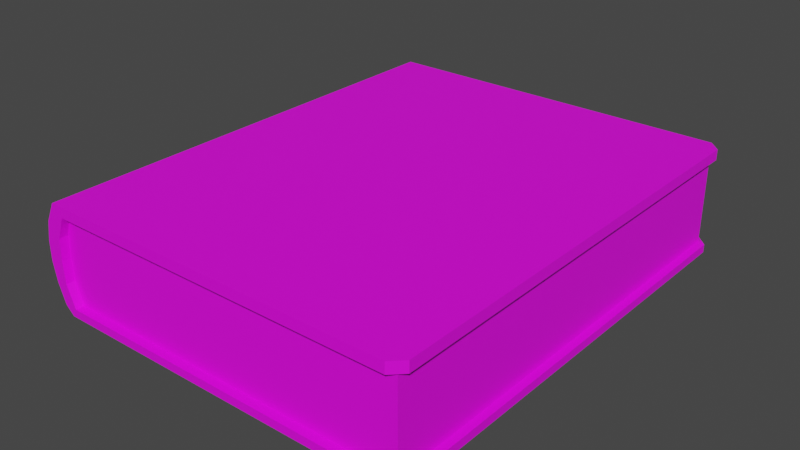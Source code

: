 # Source: fuyanopedia.blend  (saved by Blender 3.5.10; exported with 4.5.12 LTS)
import bpy
from mathutils import Matrix  # noqa: F401  (used for matrix-valued properties, if any)

bpy.ops.wm.read_factory_settings(use_empty=True)
scene = bpy.context.scene
scene.name = 'Scene'

# ---- collections
col_collection = bpy.data.collections.new('Collection'); scene.collection.children.link(col_collection)

# ---- images (referenced by path relative to the original .blend; pixels are not part of the script)
import os
ASSET_DIR = os.environ.get("B2B_ASSET_DIR", "")  # directory of the original .blend (textures are referenced by path, not embedded)
HERE = os.path.dirname(os.path.abspath(__file__))  # packed textures are extracted next to this script under _unpacked/

def load_image(name, relpath, width, height, colorspace="sRGB"):
    """Load a texture the original file referenced (path relative to the .blend, or extracted next to this script)."""
    p = next((c for c in (os.path.join(HERE, relpath), os.path.join(ASSET_DIR, relpath)) if relpath and os.path.exists(c)), "")
    if p:
        img = bpy.data.images.load(p, check_existing=True)
        img.name = name
    else:  # same state as the original file: an image datablock whose file is absent (Cycles renders it pink)
        img = bpy.data.images.new(name, width, height)
        img.source = "FILE"
        img.filepath = "//" + (relpath or name)
    img.colorspace_settings.name = colorspace
    return img
img_default_material_png = load_image('default_material.png', 'default_material.png', 1024, 1024, 'sRGB')

# ---- materials (node trees are filled in below, after node groups)
mat_material = bpy.data.materials.new('Material')
mat_material.alpha_threshold = 0.0
mat_material.use_transparent_shadow = False
mat_material.roughness = 0.5
mat_material.line_color = (0.0, 0.0, 0.0, 1.0)

# ---- material node trees
mat_material.use_nodes = True; mat_material.node_tree.nodes.clear()
_N = mat_material.node_tree.nodes; _L = mat_material.node_tree.links
n0 = _N.new('ShaderNodeOutputMaterial'); n0.name = 'Material Output'; n0.location = (300, 300)
n1 = _N.new('ShaderNodeBsdfPrincipled'); n1.name = 'Principled BSDF'; n1.location = (10, 300)
n1.distribution = 'GGX'
n1.subsurface_method = 'RANDOM_WALK_SKIN'
n1.inputs[3].default_value = 1.45
n1.inputs[27].default_value = (0.0, 0.0, 0.0, 1.0)
n1.inputs[28].default_value = 1.0
n2 = _N.new('ShaderNodeTexImage'); n2.name = 'Image Texture'; n2.location = (-338, 77)
n2.image = img_default_material_png
_L.new(n1.outputs[0], n0.inputs[0])
_L.new(n2.outputs[0], n1.inputs[0])
n0.is_active_output = True

# ---- world
world_world = bpy.data.worlds.new('World'); scene.world = world_world
world_world.use_nodes = True; world_world.node_tree.nodes.clear()
_N = world_world.node_tree.nodes; _L = world_world.node_tree.links
n0 = _N.new('ShaderNodeOutputWorld'); n0.name = 'World Output'; n0.location = (300, 300)
n1 = _N.new('ShaderNodeBackground'); n1.name = 'Background'; n1.location = (10, 300)
n1.inputs[0].default_value = (0.05088, 0.05088, 0.05088, 1.0)
_L.new(n1.outputs[0], n0.inputs[0])
n0.is_active_output = True
world_world.color = (0.05088, 0.05088, 0.05088)
world_world.use_sun_shadow = False
world_world.sun_shadow_jitter_overblur = 0.0

# ---- meshes
me_cube_003 = bpy.data.meshes.new('Cube.003')
me_cube_003.from_pydata([(-0.09201, -0.1226, 0.0), (-0.09201, 0.1226, 0.0), (-0.09666, -0.1226, 0.00433), (-0.09666, 0.1226, 0.00433), (-0.0896, -0.1226, 0.00433), (-0.0896, 0.1226, 0.00433), (-0.09542, 0.1226, 0.05607), (-0.09542, -0.1226, 0.05607), (-0.0896, 0.1226, 0.05607), (-0.0896, -0.1226, 0.05607), (-0.0896, 0.1226, 0.05056), (-0.0896, -0.1226, 0.05056), (-0.0896, -0.1181, 0.00433), (-0.0896, 0.1181, 0.00433), (-0.0896, 0.1181, 0.05056), (-0.0896, -0.1181, 0.05056), (0.09611, -0.1181, 0.00433), (0.09611, 0.1181, 0.00433), (0.09611, 0.1181, 0.05056), (0.09611, -0.1181, 0.05056), (-0.1006, 0.1226, 0.01468), (-0.1026, 0.1226, 0.02503), (-0.1026, 0.1226, 0.03538), (-0.1006, 0.1226, 0.04572), (-0.1006, -0.1226, 0.01468), (-0.1026, -0.1226, 0.02503), (-0.1026, -0.1226, 0.03538), (-0.1006, -0.1226, 0.04572), (-0.09413, 0.1226, 0.039), (-0.0948, 0.1226, 0.02744), (-0.09413, 0.1226, 0.01589), (-0.09413, -0.1226, 0.039), (-0.0948, -0.1226, 0.02744), (-0.09413, -0.1226, 0.01589), (-0.09413, -0.1181, 0.01589), (-0.0948, -0.1181, 0.02744), (-0.09413, -0.1181, 0.039), (-0.09413, 0.1181, 0.01589), (-0.0948, 0.1181, 0.02744), (-0.09413, 0.1181, 0.039), (-0.09542, 0.0604, 0.05607), (-0.09542, -0.05356, 0.05607), (0.1001, -0.05356, 0.05607), (0.1001, 0.0604, 0.05607), (-0.09542, 0.03761, 0.05607), (-0.09542, 0.01482, 0.05607), (-0.09542, -0.007976, 0.05607), (-0.09542, -0.03077, 0.05607), (0.1001, -0.03077, 0.05607), (0.1001, -0.007976, 0.05607), (0.1001, 0.01482, 0.05607), (0.1001, 0.03761, 0.05607), (0.09574, -0.05356, 0.05607), (0.09349, -0.05356, 0.05607), (0.08915, -0.05356, 0.05607), (0.0848, -0.05356, 0.05607), (0.08046, -0.05356, 0.05607), (0.07611, -0.05356, 0.05607), (0.07177, -0.05356, 0.05607), (0.06742, -0.05356, 0.05607), (0.06308, -0.05356, 0.05607), (0.05873, -0.05356, 0.05607), (0.05439, -0.05356, 0.05607), (0.05004, -0.05356, 0.05607), (0.0457, -0.05356, 0.05607), (0.04136, -0.05356, 0.05607), (0.03701, -0.05356, 0.05607), (0.03267, -0.05356, 0.05607), (0.02832, -0.05356, 0.05607), (0.02398, -0.05356, 0.05607), (0.01963, -0.05356, 0.05607), (0.01529, -0.05356, 0.05607), (0.01094, -0.05356, 0.05607), (0.0066, -0.05356, 0.05607), (0.002255, -0.05356, 0.05607), (-0.002089, -0.05356, 0.05607), (-0.006434, -0.05356, 0.05607), (-0.01078, -0.05356, 0.05607), (-0.01512, -0.05356, 0.05607), (-0.01947, -0.05356, 0.05607), (-0.02381, -0.05356, 0.05607), (-0.02816, -0.05356, 0.05607), (-0.0325, -0.05356, 0.05607), (-0.03684, -0.05356, 0.05607), (-0.04119, -0.05356, 0.05607), (-0.04553, -0.05356, 0.05607), (-0.04988, -0.05356, 0.05607), (-0.05422, -0.05356, 0.05607), (-0.05857, -0.05356, 0.05607), (-0.06291, -0.05356, 0.05607), (-0.06726, -0.05356, 0.05607), (-0.0716, -0.05356, 0.05607), (-0.07595, -0.05356, 0.05607), (-0.08029, -0.05356, 0.05607), (-0.08463, -0.05356, 0.05607), (-0.08898, -0.05356, 0.05607), (0.09574, 0.0604, 0.05607), (0.09349, 0.0604, 0.05607), (0.08915, 0.0604, 0.05607), (0.0848, 0.0604, 0.05607), (0.08046, 0.0604, 0.05607), (0.07611, 0.0604, 0.05607), (0.07177, 0.0604, 0.05607), (0.06742, 0.0604, 0.05607), (0.06308, 0.0604, 0.05607), (0.05873, 0.0604, 0.05607), (0.05439, 0.0604, 0.05607), (0.05004, 0.0604, 0.05607), (0.0457, 0.0604, 0.05607), (0.04136, 0.0604, 0.05607), (0.03701, 0.0604, 0.05607), (0.03267, 0.0604, 0.05607), (0.02832, 0.0604, 0.05607), (0.02398, 0.0604, 0.05607), (0.01963, 0.0604, 0.05607), (0.01529, 0.0604, 0.05607), (0.01094, 0.0604, 0.05607), (0.0066, 0.0604, 0.05607), (0.002255, 0.0604, 0.05607), (-0.002089, 0.0604, 0.05607), (-0.006434, 0.0604, 0.05607), (-0.01078, 0.0604, 0.05607), (-0.01512, 0.0604, 0.05607), (-0.01947, 0.0604, 0.05607), (-0.02381, 0.0604, 0.05607), (-0.02816, 0.0604, 0.05607), (-0.0325, 0.0604, 0.05607), (-0.03684, 0.0604, 0.05607), (-0.04119, 0.0604, 0.05607), (-0.04553, 0.0604, 0.05607), (-0.04988, 0.0604, 0.05607), (-0.05422, 0.0604, 0.05607), (-0.05857, 0.0604, 0.05607), (-0.06291, 0.0604, 0.05607), (-0.06726, 0.0604, 0.05607), (-0.0716, 0.0604, 0.05607), (-0.07595, 0.0604, 0.05607), (-0.08029, 0.0604, 0.05607), (-0.08463, 0.0604, 0.05607), (-0.08898, 0.0604, 0.05607), (0.09574, -0.03077, 0.05607), (0.09349, -0.03077, 0.05607), (0.08915, -0.03077, 0.05607), (0.0848, -0.03077, 0.05607), (0.08046, -0.03077, 0.05607), (0.07611, -0.03077, 0.05607), (0.07177, -0.03077, 0.05607), (0.06742, -0.03077, 0.05607), (0.06308, -0.03077, 0.05607), (0.05873, -0.03077, 0.05607), (0.05439, -0.03077, 0.05607), (0.05004, -0.03077, 0.05607), (0.0457, -0.03077, 0.05607), (0.04136, -0.03077, 0.05607), (0.03701, -0.03077, 0.05607), (0.03267, -0.03077, 0.05607), (0.02832, -0.03077, 0.05607), (0.02398, -0.03077, 0.05607), (0.01963, -0.03077, 0.05607), (0.01529, -0.03077, 0.05607), (0.01094, -0.03077, 0.05607), (0.0066, -0.03077, 0.05607), (0.002255, -0.03077, 0.05607), (-0.002089, -0.03077, 0.05607), (-0.006434, -0.03077, 0.05607), (-0.01078, -0.03077, 0.05607), (-0.01512, -0.03077, 0.05607), (-0.01947, -0.03077, 0.05607), (-0.02381, -0.03077, 0.05607), (-0.02816, -0.03077, 0.05607), (-0.0325, -0.03077, 0.05607), (-0.03684, -0.03077, 0.05607), (-0.04119, -0.03077, 0.05607), (-0.04553, -0.03077, 0.05607), (-0.04988, -0.03077, 0.05607), (-0.05422, -0.03077, 0.05607), (-0.05857, -0.03077, 0.05607), (-0.06291, -0.03077, 0.05607), (-0.06726, -0.03077, 0.05607), (-0.0716, -0.03077, 0.05607), (-0.07595, -0.03077, 0.05607), (-0.08029, -0.03077, 0.05607), (-0.08463, -0.03077, 0.05607), (-0.08898, -0.03077, 0.05607), (0.09574, -0.007976, 0.05607), (0.09349, -0.007976, 0.05607), (0.08915, -0.007976, 0.05607), (0.0848, -0.007976, 0.05607), (0.08046, -0.007976, 0.05607), (0.07611, -0.007976, 0.05607), (0.07177, -0.007976, 0.05607), (0.06742, -0.007976, 0.05607), (0.06308, -0.007976, 0.05607), (0.05873, -0.007976, 0.05607), (0.05439, -0.007976, 0.05607), (0.05004, -0.007976, 0.05607), (0.0457, -0.007976, 0.05607), (0.04136, -0.007976, 0.05607), (0.03701, -0.007976, 0.05607), (0.03267, -0.007976, 0.05607), (0.02832, -0.007976, 0.05607), (0.02398, -0.007976, 0.05607), (0.01963, -0.007976, 0.05607), (0.01529, -0.007976, 0.05607), (0.01094, -0.007976, 0.05607), (0.0066, -0.007976, 0.05607), (0.002255, -0.007976, 0.05607), (-0.002089, -0.007976, 0.05607), (-0.006434, -0.007976, 0.05607), (-0.01078, -0.007976, 0.05607), (-0.01512, -0.007976, 0.05607), (-0.01947, -0.007976, 0.05607), (-0.02381, -0.007976, 0.05607), (-0.02816, -0.007976, 0.05607), (-0.0325, -0.007976, 0.05607), (-0.03684, -0.007976, 0.05607), (-0.04119, -0.007976, 0.05607), (-0.04553, -0.007976, 0.05607), (-0.04988, -0.007976, 0.05607), (-0.05422, -0.007976, 0.05607), (-0.05857, -0.007976, 0.05607), (-0.06291, -0.007976, 0.05607), (-0.06726, -0.007976, 0.05607), (-0.0716, -0.007976, 0.05607), (-0.07595, -0.007976, 0.05607), (-0.08029, -0.007976, 0.05607), (-0.08463, -0.007976, 0.05607), (-0.08898, -0.007976, 0.05607), (0.09574, 0.01482, 0.05607), (0.09349, 0.01482, 0.05607), (0.08915, 0.01482, 0.05607), (0.0848, 0.01482, 0.05607), (0.08046, 0.01482, 0.05607), (0.07611, 0.01482, 0.05607), (0.07177, 0.01482, 0.05607), (0.06742, 0.01482, 0.05607), (0.06308, 0.01482, 0.05607), (0.05873, 0.01482, 0.05607), (0.05439, 0.01482, 0.05607), (0.05004, 0.01482, 0.05607), (0.0457, 0.01482, 0.05607), (0.04136, 0.01482, 0.05607), (0.03701, 0.01482, 0.05607), (0.03267, 0.01482, 0.05607), (0.02832, 0.01482, 0.05607), (0.02398, 0.01482, 0.05607), (0.01963, 0.01482, 0.05607), (0.01529, 0.01482, 0.05607), (0.01094, 0.01482, 0.05607), (0.0066, 0.01482, 0.05607), (0.002255, 0.01482, 0.05607), (-0.002089, 0.01482, 0.05607), (-0.006434, 0.01482, 0.05607), (-0.01078, 0.01482, 0.05607), (-0.01512, 0.01482, 0.05607), (-0.01947, 0.01482, 0.05607), (-0.02381, 0.01482, 0.05607), (-0.02816, 0.01482, 0.05607), (-0.0325, 0.01482, 0.05607), (-0.03684, 0.01482, 0.05607), (-0.04119, 0.01482, 0.05607), (-0.04553, 0.01482, 0.05607), (-0.04988, 0.01482, 0.05607), (-0.05422, 0.01482, 0.05607), (-0.05857, 0.01482, 0.05607), (-0.06291, 0.01482, 0.05607), (-0.06726, 0.01482, 0.05607), (-0.0716, 0.01482, 0.05607), (-0.07595, 0.01482, 0.05607), (-0.08029, 0.01482, 0.05607), (-0.08463, 0.01482, 0.05607), (-0.08898, 0.01482, 0.05607), (0.09574, 0.03761, 0.05607), (0.09349, 0.03761, 0.05607), (0.08915, 0.03761, 0.05607), (0.0848, 0.03761, 0.05607), (0.08046, 0.03761, 0.05607), (0.07611, 0.03761, 0.05607), (0.07177, 0.03761, 0.05607), (0.06742, 0.03761, 0.05607), (0.06308, 0.03761, 0.05607), (0.05873, 0.03761, 0.05607), (0.05439, 0.03761, 0.05607), (0.05004, 0.03761, 0.05607), (0.0457, 0.03761, 0.05607), (0.04136, 0.03761, 0.05607), (0.03701, 0.03761, 0.05607), (0.03267, 0.03761, 0.05607), (0.02832, 0.03761, 0.05607), (0.02398, 0.03761, 0.05607), (0.01963, 0.03761, 0.05607), (0.01529, 0.03761, 0.05607), (0.01094, 0.03761, 0.05607), (0.0066, 0.03761, 0.05607), (0.002255, 0.03761, 0.05607), (-0.002089, 0.03761, 0.05607), (-0.006434, 0.03761, 0.05607), (-0.01078, 0.03761, 0.05607), (-0.01512, 0.03761, 0.05607), (-0.01947, 0.03761, 0.05607), (-0.02381, 0.03761, 0.05607), (-0.02816, 0.03761, 0.05607), (-0.0325, 0.03761, 0.05607), (-0.03684, 0.03761, 0.05607), (-0.04119, 0.03761, 0.05607), (-0.04553, 0.03761, 0.05607), (-0.04988, 0.03761, 0.05607), (-0.05422, 0.03761, 0.05607), (-0.05857, 0.03761, 0.05607), (-0.06291, 0.03761, 0.05607), (-0.06726, 0.03761, 0.05607), (-0.0716, 0.03761, 0.05607), (-0.07595, 0.03761, 0.05607), (-0.08029, 0.03761, 0.05607), (-0.08463, 0.03761, 0.05607), (-0.08898, 0.03761, 0.05607), (0.1001, -0.1167, 0.0), (0.09416, -0.1226, 0.0), (0.09416, 0.1226, 0.0), (0.1001, 0.1167, 0.0), (0.09416, -0.1226, 0.00433), (0.1001, -0.1167, 0.00433), (0.1001, 0.1167, 0.00433), (0.09416, 0.1226, 0.00433), (0.09416, -0.1226, 0.05607), (0.1001, -0.1167, 0.05607), (0.1001, 0.1167, 0.05607), (0.09416, 0.1226, 0.05607), (0.09416, 0.1226, 0.05056), (0.1001, 0.1167, 0.05056), (0.1001, -0.1167, 0.05056), (0.09416, -0.1226, 0.05056)], [], [(316, 319, 322, 321), (4, 320, 321, 322, 323, 5, 13, 12), (318, 319, 316, 317, 0, 1), (318, 1, 3, 5, 323), (23, 27, 7, 41, 47, 46, 45, 44, 40, 6), (324, 9, 11, 331), (39, 28, 10, 14), (40, 139, 138, 137, 136, 135, 134, 133, 132, 131, 130, 129, 128, 127, 126, 125, 124, 123, 122, 121, 120, 119, 118, 117, 116, 115, 114, 113, 112, 111, 110, 109, 108, 107, 106, 105, 104, 103, 102, 101, 100, 99, 98, 97, 96, 43, 326, 327, 8, 6), (31, 36, 15, 11), (12, 13, 17, 16), (16, 17, 18, 19), (15, 36, 35, 34, 12, 16, 19), (13, 37, 38, 39, 14, 18, 17), (14, 15, 19, 18), (11, 15, 14, 10, 328, 329, 330, 331), (328, 10, 8, 327), (3, 20, 21, 22, 23, 6, 8, 10, 28, 29, 30, 5), (7, 9, 324, 325, 42, 52, 53, 54, 55, 56, 57, 58, 59, 60, 61, 62, 63, 64, 65, 66, 67, 68, 69, 70, 71, 72, 73, 74, 75, 76, 77, 78, 79, 80, 81, 82, 83, 84, 85, 86, 87, 88, 89, 90, 91, 92, 93, 94, 95, 41), (2, 4, 33, 32, 31, 11, 9, 7, 27, 26, 25, 24), (2, 24, 20, 3), (20, 24, 25, 21), (21, 25, 26, 22), (22, 26, 27, 23), (4, 12, 34, 33), (33, 34, 35, 32), (32, 35, 36, 31), (13, 5, 30, 37), (37, 30, 29, 38), (38, 29, 28, 39), (0, 2, 3, 1), (330, 329, 326, 43, 51, 50, 49, 48, 42, 325), (272, 51, 43, 96), (52, 42, 48, 140), (140, 48, 49, 184), (184, 49, 50, 228), (228, 50, 51, 272), (45, 271, 315, 44), (271, 270, 314, 315), (270, 269, 313, 314), (269, 268, 312, 313), (268, 267, 311, 312), (267, 266, 310, 311), (266, 265, 309, 310), (265, 264, 308, 309), (264, 263, 307, 308), (263, 262, 306, 307), (262, 261, 305, 306), (261, 260, 304, 305), (260, 259, 303, 304), (259, 258, 302, 303), (258, 257, 301, 302), (257, 256, 300, 301), (256, 255, 299, 300), (255, 254, 298, 299), (254, 253, 297, 298), (253, 252, 296, 297), (252, 251, 295, 296), (251, 250, 294, 295), (250, 249, 293, 294), (249, 248, 292, 293), (248, 247, 291, 292), (247, 246, 290, 291), (246, 245, 289, 290), (245, 244, 288, 289), (244, 243, 287, 288), (243, 242, 286, 287), (242, 241, 285, 286), (241, 240, 284, 285), (240, 239, 283, 284), (239, 238, 282, 283), (238, 237, 281, 282), (237, 236, 280, 281), (236, 235, 279, 280), (235, 234, 278, 279), (234, 233, 277, 278), (233, 232, 276, 277), (232, 231, 275, 276), (231, 230, 274, 275), (230, 229, 273, 274), (229, 228, 272, 273), (46, 227, 271, 45), (227, 226, 270, 271), (226, 225, 269, 270), (225, 224, 268, 269), (224, 223, 267, 268), (223, 222, 266, 267), (222, 221, 265, 266), (221, 220, 264, 265), (220, 219, 263, 264), (219, 218, 262, 263), (218, 217, 261, 262), (217, 216, 260, 261), (216, 215, 259, 260), (215, 214, 258, 259), (214, 213, 257, 258), (213, 212, 256, 257), (212, 211, 255, 256), (211, 210, 254, 255), (210, 209, 253, 254), (209, 208, 252, 253), (208, 207, 251, 252), (207, 206, 250, 251), (206, 205, 249, 250), (205, 204, 248, 249), (204, 203, 247, 248), (203, 202, 246, 247), (202, 201, 245, 246), (201, 200, 244, 245), (200, 199, 243, 244), (199, 198, 242, 243), (198, 197, 241, 242), (197, 196, 240, 241), (196, 195, 239, 240), (195, 194, 238, 239), (194, 193, 237, 238), (193, 192, 236, 237), (192, 191, 235, 236), (191, 190, 234, 235), (190, 189, 233, 234), (189, 188, 232, 233), (188, 187, 231, 232), (187, 186, 230, 231), (186, 185, 229, 230), (185, 184, 228, 229), (47, 183, 227, 46), (183, 182, 226, 227), (182, 181, 225, 226), (181, 180, 224, 225), (180, 179, 223, 224), (179, 178, 222, 223), (178, 177, 221, 222), (177, 176, 220, 221), (176, 175, 219, 220), (175, 174, 218, 219), (174, 173, 217, 218), (173, 172, 216, 217), (172, 171, 215, 216), (171, 170, 214, 215), (170, 169, 213, 214), (169, 168, 212, 213), (168, 167, 211, 212), (167, 166, 210, 211), (166, 165, 209, 210), (165, 164, 208, 209), (164, 163, 207, 208), (163, 162, 206, 207), (162, 161, 205, 206), (161, 160, 204, 205), (160, 159, 203, 204), (159, 158, 202, 203), (158, 157, 201, 202), (157, 156, 200, 201), (156, 155, 199, 200), (155, 154, 198, 199), (154, 153, 197, 198), (153, 152, 196, 197), (152, 151, 195, 196), (151, 150, 194, 195), (150, 149, 193, 194), (149, 148, 192, 193), (148, 147, 191, 192), (147, 146, 190, 191), (146, 145, 189, 190), (145, 144, 188, 189), (144, 143, 187, 188), (143, 142, 186, 187), (142, 141, 185, 186), (141, 140, 184, 185), (41, 95, 183, 47), (95, 94, 182, 183), (94, 93, 181, 182), (93, 92, 180, 181), (92, 91, 179, 180), (91, 90, 178, 179), (90, 89, 177, 178), (89, 88, 176, 177), (88, 87, 175, 176), (87, 86, 174, 175), (86, 85, 173, 174), (85, 84, 172, 173), (84, 83, 171, 172), (83, 82, 170, 171), (82, 81, 169, 170), (81, 80, 168, 169), (80, 79, 167, 168), (79, 78, 166, 167), (78, 77, 165, 166), (77, 76, 164, 165), (76, 75, 163, 164), (75, 74, 162, 163), (74, 73, 161, 162), (73, 72, 160, 161), (72, 71, 159, 160), (71, 70, 158, 159), (70, 69, 157, 158), (69, 68, 156, 157), (68, 67, 155, 156), (67, 66, 154, 155), (66, 65, 153, 154), (65, 64, 152, 153), (64, 63, 151, 152), (63, 62, 150, 151), (62, 61, 149, 150), (61, 60, 148, 149), (60, 59, 147, 148), (59, 58, 146, 147), (58, 57, 145, 146), (57, 56, 144, 145), (56, 55, 143, 144), (55, 54, 142, 143), (54, 53, 141, 142), (53, 52, 140, 141), (44, 315, 139, 40), (315, 314, 138, 139), (314, 313, 137, 138), (313, 312, 136, 137), (312, 311, 135, 136), (311, 310, 134, 135), (310, 309, 133, 134), (309, 308, 132, 133), (308, 307, 131, 132), (307, 306, 130, 131), (306, 305, 129, 130), (305, 304, 128, 129), (304, 303, 127, 128), (303, 302, 126, 127), (302, 301, 125, 126), (301, 300, 124, 125), (300, 299, 123, 124), (299, 298, 122, 123), (298, 297, 121, 122), (297, 296, 120, 121), (296, 295, 119, 120), (295, 294, 118, 119), (294, 293, 117, 118), (293, 292, 116, 117), (292, 291, 115, 116), (291, 290, 114, 115), (290, 289, 113, 114), (289, 288, 112, 113), (288, 287, 111, 112), (287, 286, 110, 111), (286, 285, 109, 110), (285, 284, 108, 109), (284, 283, 107, 108), (283, 282, 106, 107), (282, 281, 105, 106), (281, 280, 104, 105), (280, 279, 103, 104), (279, 278, 102, 103), (278, 277, 101, 102), (277, 276, 100, 101), (276, 275, 99, 100), (275, 274, 98, 99), (274, 273, 97, 98), (273, 272, 96, 97), (322, 319, 318, 323), (316, 321, 320, 317), (326, 329, 328, 327), (324, 331, 330, 325), (0, 317, 320, 4, 2)])
_uv = me_cube_003.uv_layers.new(name='UVMap')
_uv.uv.foreach_set('vector', [0.2195, 0.8494, 0.2195, 0.8494, 0.2195, 0.8494, 0.2195, 0.8494, 0.2195, 0.8494, 0.2195, 0.8494, 0.2195, 0.8494, 0.2195, 0.8494, 0.2195, 0.8494, 0.2195, 0.8494, 0.2195, 0.8494, 0.2195, 0.8494, 0.2195, 0.8494, 0.2195, 0.8494, 0.2195, 0.8494, 0.2195, 0.8494, 0.2195, 0.8494, 0.2195, 0.8494, 0.2195, 0.8494, 0.2195, 0.8494, 0.2195, 0.8494, 0.2195, 0.8494, 0.2195, 0.8494, 0.2195, 0.8494, 0.2195, 0.8494, 0.2195, 0.8494, 0.2195, 0.8494, 0.2195, 0.8494, 0.2195, 0.8494, 0.2195, 0.8494, 0.2195, 0.8494, 0.2195, 0.8494, 0.2195, 0.8494, 0.218, 0.8504, 0.218, 0.8504, 0.2195, 0.8494, 0.2195, 0.8494, 0.2195, 0.8494, 0.2195, 0.8494, 0.2195, 0.8494, 0.2195, 0.8494, 0.218, 0.8504, 0.218, 0.8504, 0.218, 0.8504, 0.218, 0.8504, 0.218, 0.8504, 0.218, 0.8504, 0.218, 0.8504, 0.218, 0.8504, 0.218, 0.8504, 0.218, 0.8504, 0.218, 0.8504, 0.218, 0.8504, 0.218, 0.8504, 0.218, 0.8504, 0.218, 0.8504, 0.218, 0.8504, 0.218, 0.8504, 0.218, 0.8504, 0.218, 0.8504, 0.218, 0.8504, 0.218, 0.8504, 0.218, 0.8504, 0.218, 0.8504, 0.218, 0.8504, 0.218, 0.8504, 0.218, 0.8504, 0.218, 0.8504, 0.218, 0.8504, 0.218, 0.8504, 0.218, 0.8504, 0.218, 0.8504, 0.218, 0.8504, 0.218, 0.8504, 0.218, 0.8504, 0.218, 0.8504, 0.218, 0.8504, 0.218, 0.8504, 0.218, 0.8504, 0.218, 0.8504, 0.218, 0.8504, 0.218, 0.8504, 0.218, 0.8504, 0.218, 0.8504, 0.218, 0.8504, 0.218, 0.8504, 0.218, 0.8504, 0.218, 0.8504, 0.218, 0.8504, 0.218, 0.8504, 0.218, 0.8504, 0.2195, 0.8494, 0.2195, 0.8494, 0.2195, 0.8494, 0.2195, 0.8494, 0.2195, 0.8494, 0.2195, 0.8494, 0.2195, 0.8494, 0.2195, 0.8494, 0.2835, 0.7805, 0.2835, 0.7805, 0.2835, 0.7805, 0.2835, 0.7805, 0.2835, 0.7805, 0.2835, 0.7805, 0.2835, 0.7805, 0.2835, 0.7805, 0.2835, 0.7805, 0.2835, 0.7805, 0.2835, 0.7805, 0.2835, 0.7805, 0.2835, 0.7805, 0.2835, 0.7805, 0.2835, 0.7805, 0.2835, 0.7805, 0.2835, 0.7805, 0.2835, 0.7805, 0.2195, 0.8494, 0.2195, 0.8494, 0.2195, 0.8494, 0.2195, 0.8494, 0.2195, 0.8494, 0.2195, 0.8494, 0.2195, 0.8494, 0.2195, 0.8494, 0.2195, 0.8494, 0.2195, 0.8494, 0.2195, 0.8494, 0.2195, 0.8494, 0.2195, 0.8494, 0.2195, 0.8494, 0.218, 0.8504, 0.218, 0.8504, 0.2195, 0.8494, 0.2195, 0.8494, 0.2195, 0.8494, 0.2195, 0.8494, 0.2195, 0.8494, 0.2195, 0.8494, 0.218, 0.8504, 0.2195, 0.8494, 0.2195, 0.8494, 0.2195, 0.8494, 0.2195, 0.8494, 0.2195, 0.8494, 0.218, 0.8504, 0.218, 0.8504, 0.218, 0.8504, 0.218, 0.8504, 0.218, 0.8504, 0.218, 0.8504, 0.218, 0.8504, 0.218, 0.8504, 0.218, 0.8504, 0.218, 0.8504, 0.218, 0.8504, 0.218, 0.8504, 0.218, 0.8504, 0.218, 0.8504, 0.218, 0.8504, 0.218, 0.8504, 0.218, 0.8504, 0.218, 0.8504, 0.218, 0.8504, 0.218, 0.8504, 0.218, 0.8504, 0.218, 0.8504, 0.218, 0.8504, 0.218, 0.8504, 0.218, 0.8504, 0.218, 0.8504, 0.218, 0.8504, 0.218, 0.8504, 0.218, 0.8504, 0.218, 0.8504, 0.218, 0.8504, 0.218, 0.8504, 0.218, 0.8504, 0.218, 0.8504, 0.218, 0.8504, 0.218, 0.8504, 0.218, 0.8504, 0.218, 0.8504, 0.218, 0.8504, 0.218, 0.8504, 0.218, 0.8504, 0.218, 0.8504, 0.218, 0.8504, 0.218, 0.8504, 0.218, 0.8504, 0.218, 0.8504, 0.218, 0.8504, 0.218, 0.8504, 0.218, 0.8504, 0.218, 0.8504, 0.2195, 0.8494, 0.2195, 0.8494, 0.2195, 0.8494, 0.2195, 0.8494, 0.2195, 0.8494, 0.2195, 0.8494, 0.218, 0.8504, 0.2195, 0.8494, 0.2195, 0.8494, 0.2195, 0.8494, 0.2195, 0.8494, 0.2195, 0.8494, 0.2195, 0.8494, 0.2195, 0.8494, 0.2195, 0.8494, 0.2195, 0.8494, 0.2195, 0.8494, 0.2195, 0.8494, 0.2195, 0.8494, 0.2195, 0.8494, 0.2195, 0.8494, 0.2195, 0.8494, 0.2195, 0.8494, 0.2195, 0.8494, 0.2195, 0.8494, 0.2195, 0.8494, 0.2195, 0.8494, 0.2195, 0.8494, 0.2195, 0.8494, 0.2195, 0.8494, 0.2195, 0.8494, 0.2195, 0.8494, 0.2195, 0.8494, 0.2195, 0.8494, 0.2195, 0.8494, 0.2195, 0.8494, 0.2195, 0.8494, 0.2195, 0.8494, 0.2195, 0.8494, 0.2195, 0.8494, 0.2195, 0.8494, 0.2195, 0.8494, 0.2195, 0.8494, 0.2195, 0.8494, 0.2195, 0.8494, 0.2195, 0.8494, 0.2195, 0.8494, 0.2195, 0.8494, 0.2195, 0.8494, 0.2195, 0.8494, 0.2195, 0.8494, 0.2195, 0.8494, 0.2195, 0.8494, 0.2195, 0.8494, 0.2195, 0.8494, 0.2195, 0.8494, 0.2195, 0.8494, 0.2195, 0.8494, 0.2195, 0.8494, 0.2195, 0.8494, 0.2195, 0.8494, 0.2195, 0.8494, 0.2195, 0.8494, 0.2195, 0.8494, 0.2195, 0.8494, 0.2195, 0.8494, 0.218, 0.8504, 0.218, 0.8504, 0.218, 0.8504, 0.218, 0.8504, 0.218, 0.8504, 0.218, 0.8504, 0.218, 0.8504, 0.218, 0.8504, 0.218, 0.8504, 0.218, 0.8504, 0.218, 0.8504, 0.218, 0.8504, 0.218, 0.8504, 0.218, 0.8504, 0.218, 0.8504, 0.218, 0.8504, 0.218, 0.8504, 0.218, 0.8504, 0.218, 0.8504, 0.218, 0.8504, 0.218, 0.8504, 0.218, 0.8504, 0.218, 0.8504, 0.218, 0.8504, 0.4715, 0.9612, 0.4715, 0.9612, 0.4715, 0.9612, 0.4715, 0.9612, 0.218, 0.8504, 0.218, 0.8504, 0.218, 0.8504, 0.218, 0.8504, 0.218, 0.8504, 0.218, 0.8504, 0.218, 0.8504, 0.218, 0.8504, 0.218, 0.8504, 0.218, 0.8504, 0.218, 0.8504, 0.218, 0.8504, 0.218, 0.8504, 0.218, 0.8504, 0.218, 0.8504, 0.218, 0.8504, 0.4715, 0.9661, 0.4715, 0.9661, 0.4715, 0.9661, 0.4715, 0.9661, 0.218, 0.8504, 0.218, 0.8504, 0.218, 0.8504, 0.218, 0.8504, 0.4715, 0.9661, 0.4715, 0.9661, 0.4715, 0.9661, 0.4715, 0.9661, 0.218, 0.8504, 0.218, 0.8504, 0.218, 0.8504, 0.218, 0.8504, 0.4592, 0.9636, 0.4592, 0.9636, 0.4592, 0.9636, 0.4592, 0.9636, 0.218, 0.8504, 0.218, 0.8504, 0.218, 0.8504, 0.218, 0.8504, 0.4592, 0.9636, 0.4592, 0.9636, 0.4592, 0.9636, 0.4592, 0.9636, 0.218, 0.8504, 0.218, 0.8504, 0.218, 0.8504, 0.218, 0.8504, 0.4739, 0.9562, 0.4739, 0.9562, 0.4739, 0.9562, 0.4739, 0.9562, 0.218, 0.8504, 0.218, 0.8504, 0.218, 0.8504, 0.218, 0.8504, 0.4739, 0.9562, 0.4739, 0.9562, 0.4739, 0.9562, 0.4739, 0.9562, 0.218, 0.8504, 0.218, 0.8504, 0.218, 0.8504, 0.218, 0.8504, 0.4665, 0.9538, 0.4665, 0.9538, 0.4665, 0.9538, 0.4665, 0.9538, 0.218, 0.8504, 0.218, 0.8504, 0.218, 0.8504, 0.218, 0.8504, 0.4665, 0.9538, 0.4665, 0.9538, 0.4665, 0.9538, 0.4665, 0.9538, 0.218, 0.8504, 0.218, 0.8504, 0.218, 0.8504, 0.218, 0.8504, 0.4813, 0.9636, 0.4813, 0.9636, 0.4813, 0.9636, 0.4813, 0.9636, 0.218, 0.8504, 0.218, 0.8504, 0.218, 0.8504, 0.218, 0.8504, 0.4813, 0.9636, 0.4813, 0.9636, 0.4813, 0.9636, 0.4813, 0.9636, 0.218, 0.8504, 0.218, 0.8504, 0.218, 0.8504, 0.218, 0.8504, 0.4715, 0.9661, 0.4715, 0.9661, 0.4715, 0.9661, 0.4715, 0.9661, 0.218, 0.8504, 0.218, 0.8504, 0.218, 0.8504, 0.218, 0.8504, 0.4715, 0.9661, 0.4715, 0.9661, 0.4715, 0.9661, 0.4715, 0.9661, 0.218, 0.8504, 0.218, 0.8504, 0.218, 0.8504, 0.218, 0.8504, 0.4518, 0.9661, 0.4518, 0.9661, 0.4518, 0.9661, 0.4518, 0.9661, 0.218, 0.8504, 0.218, 0.8504, 0.218, 0.8504, 0.218, 0.8504, 0.218, 0.8504, 0.218, 0.8504, 0.218, 0.8504, 0.218, 0.8504, 0.218, 0.8504, 0.218, 0.8504, 0.218, 0.8504, 0.218, 0.8504, 0.4616, 0.9636, 0.4616, 0.9636, 0.4616, 0.9636, 0.4616, 0.9636, 0.218, 0.8504, 0.218, 0.8504, 0.218, 0.8504, 0.218, 0.8504, 0.4616, 0.9636, 0.4616, 0.9636, 0.4616, 0.9636, 0.4616, 0.9636, 0.218, 0.8504, 0.218, 0.8504, 0.218, 0.8504, 0.218, 0.8504, 0.218, 0.8504, 0.218, 0.8504, 0.218, 0.8504, 0.218, 0.8504, 0.218, 0.8504, 0.218, 0.8504, 0.218, 0.8504, 0.218, 0.8504, 0.469, 0.9661, 0.469, 0.9661, 0.469, 0.9661, 0.469, 0.9661, 0.218, 0.8504, 0.218, 0.8504, 0.218, 0.8504, 0.218, 0.8504, 0.469, 0.9661, 0.469, 0.9661, 0.469, 0.9661, 0.469, 0.9661, 0.218, 0.8504, 0.218, 0.8504, 0.218, 0.8504, 0.218, 0.8504, 0.218, 0.8504, 0.218, 0.8504, 0.218, 0.8504, 0.218, 0.8504, 0.4715, 0.9612, 0.4715, 0.9612, 0.4715, 0.9612, 0.4715, 0.9612, 0.4715, 0.9612, 0.4715, 0.9612, 0.4715, 0.9612, 0.4715, 0.9612, 0.4715, 0.9612, 0.4715, 0.9612, 0.4715, 0.9612, 0.4715, 0.9612, 0.4715, 0.9612, 0.4715, 0.9612, 0.4715, 0.9612, 0.4715, 0.9612, 0.218, 0.8504, 0.218, 0.8504, 0.218, 0.8504, 0.218, 0.8504, 0.4715, 0.9661, 0.4715, 0.9661, 0.4715, 0.9661, 0.4715, 0.9661, 0.218, 0.8504, 0.218, 0.8504, 0.218, 0.8504, 0.218, 0.8504, 0.4715, 0.9661, 0.4715, 0.9661, 0.4715, 0.9661, 0.4715, 0.9661, 0.218, 0.8504, 0.218, 0.8504, 0.218, 0.8504, 0.218, 0.8504, 0.218, 0.8504, 0.218, 0.8504, 0.218, 0.8504, 0.218, 0.8504, 0.4592, 0.9636, 0.4592, 0.9636, 0.4592, 0.9636, 0.4592, 0.9636, 0.218, 0.8504, 0.218, 0.8504, 0.218, 0.8504, 0.218, 0.8504, 0.218, 0.8504, 0.218, 0.8504, 0.218, 0.8504, 0.218, 0.8504, 0.4739, 0.9562, 0.4739, 0.9562, 0.4739, 0.9562, 0.4739, 0.9562, 0.4739, 0.9562, 0.4739, 0.9562, 0.4739, 0.9562, 0.4739, 0.9562, 0.4739, 0.9562, 0.4739, 0.9562, 0.4739, 0.9562, 0.4739, 0.9562, 0.218, 0.8504, 0.218, 0.8504, 0.218, 0.8504, 0.218, 0.8504, 0.4665, 0.9538, 0.4665, 0.9538, 0.4665, 0.9538, 0.4665, 0.9538, 0.218, 0.8504, 0.218, 0.8504, 0.218, 0.8504, 0.218, 0.8504, 0.4665, 0.9538, 0.4665, 0.9538, 0.4665, 0.9538, 0.4665, 0.9538, 0.218, 0.8504, 0.218, 0.8504, 0.218, 0.8504, 0.218, 0.8504, 0.4813, 0.9636, 0.4813, 0.9636, 0.4813, 0.9636, 0.4813, 0.9636, 0.218, 0.8504, 0.218, 0.8504, 0.218, 0.8504, 0.218, 0.8504, 0.4813, 0.9636, 0.4813, 0.9636, 0.4813, 0.9636, 0.4813, 0.9636, 0.218, 0.8504, 0.218, 0.8504, 0.218, 0.8504, 0.218, 0.8504, 0.4715, 0.9661, 0.4715, 0.9661, 0.4715, 0.9661, 0.4715, 0.9661, 0.4715, 0.9661, 0.4715, 0.9661, 0.4715, 0.9661, 0.4715, 0.9661, 0.4715, 0.9661, 0.4715, 0.9661, 0.4715, 0.9661, 0.4715, 0.9661, 0.218, 0.8504, 0.218, 0.8504, 0.218, 0.8504, 0.218, 0.8504, 0.4518, 0.9661, 0.4518, 0.9661, 0.4518, 0.9661, 0.4518, 0.9661, 0.4518, 0.9661, 0.4518, 0.9661, 0.4518, 0.9661, 0.4518, 0.9661, 0.4518, 0.9661, 0.4518, 0.9661, 0.4518, 0.9661, 0.4518, 0.9661, 0.218, 0.8504, 0.218, 0.8504, 0.218, 0.8504, 0.218, 0.8504, 0.4616, 0.9636, 0.4616, 0.9636, 0.4616, 0.9636, 0.4616, 0.9636, 0.218, 0.8504, 0.218, 0.8504, 0.218, 0.8504, 0.218, 0.8504, 0.4616, 0.9636, 0.4616, 0.9636, 0.4616, 0.9636, 0.4616, 0.9636, 0.218, 0.8504, 0.218, 0.8504, 0.218, 0.8504, 0.218, 0.8504, 0.4567, 0.9612, 0.4567, 0.9612, 0.4567, 0.9612, 0.4567, 0.9612, 0.218, 0.8504, 0.218, 0.8504, 0.218, 0.8504, 0.218, 0.8504, 0.469, 0.9661, 0.469, 0.9661, 0.469, 0.9661, 0.469, 0.9661, 0.469, 0.9661, 0.469, 0.9661, 0.469, 0.9661, 0.469, 0.9661, 0.469, 0.9661, 0.469, 0.9661, 0.469, 0.9661, 0.469, 0.9661, 0.218, 0.8504, 0.218, 0.8504, 0.218, 0.8504, 0.218, 0.8504, 0.218, 0.8504, 0.218, 0.8504, 0.218, 0.8504, 0.218, 0.8504, 0.4715, 0.9612, 0.4715, 0.9612, 0.4715, 0.9612, 0.4715, 0.9612, 0.218, 0.8504, 0.218, 0.8504, 0.218, 0.8504, 0.218, 0.8504, 0.218, 0.8504, 0.218, 0.8504, 0.218, 0.8504, 0.218, 0.8504, 0.218, 0.8504, 0.218, 0.8504, 0.218, 0.8504, 0.218, 0.8504, 0.218, 0.8504, 0.218, 0.8504, 0.218, 0.8504, 0.218, 0.8504, 0.4715, 0.9661, 0.4715, 0.9661, 0.4715, 0.9661, 0.4715, 0.9661, 0.218, 0.8504, 0.218, 0.8504, 0.218, 0.8504, 0.218, 0.8504, 0.4715, 0.9661, 0.4715, 0.9661, 0.4715, 0.9661, 0.4715, 0.9661, 0.218, 0.8504, 0.218, 0.8504, 0.218, 0.8504, 0.218, 0.8504, 0.218, 0.8504, 0.218, 0.8504, 0.218, 0.8504, 0.218, 0.8504, 0.4592, 0.9636, 0.4592, 0.9636, 0.4592, 0.9636, 0.4592, 0.9636, 0.218, 0.8504, 0.218, 0.8504, 0.218, 0.8504, 0.218, 0.8504, 0.218, 0.8504, 0.218, 0.8504, 0.218, 0.8504, 0.218, 0.8504, 0.4739, 0.9562, 0.4739, 0.9562, 0.4739, 0.9562, 0.4739, 0.9562, 0.218, 0.8504, 0.218, 0.8504, 0.218, 0.8504, 0.218, 0.8504, 0.4739, 0.9562, 0.4739, 0.9562, 0.4739, 0.9562, 0.4739, 0.9562, 0.218, 0.8504, 0.218, 0.8504, 0.218, 0.8504, 0.218, 0.8504, 0.4665, 0.9538, 0.4665, 0.9538, 0.4665, 0.9538, 0.4665, 0.9538, 0.218, 0.8504, 0.218, 0.8504, 0.218, 0.8504, 0.218, 0.8504, 0.4665, 0.9538, 0.4665, 0.9538, 0.4665, 0.9538, 0.4665, 0.9538, 0.218, 0.8504, 0.218, 0.8504, 0.218, 0.8504, 0.218, 0.8504, 0.4813, 0.9636, 0.4813, 0.9636, 0.4813, 0.9636, 0.4813, 0.9636, 0.218, 0.8504, 0.218, 0.8504, 0.218, 0.8504, 0.218, 0.8504, 0.4813, 0.9636, 0.4813, 0.9636, 0.4813, 0.9636, 0.4813, 0.9636, 0.218, 0.8504, 0.218, 0.8504, 0.218, 0.8504, 0.218, 0.8504, 0.4715, 0.9661, 0.4715, 0.9661, 0.4715, 0.9661, 0.4715, 0.9661, 0.218, 0.8504, 0.218, 0.8504, 0.218, 0.8504, 0.218, 0.8504, 0.218, 0.8504, 0.218, 0.8504, 0.218, 0.8504, 0.218, 0.8504, 0.218, 0.8504, 0.218, 0.8504, 0.218, 0.8504, 0.218, 0.8504, 0.4518, 0.9661, 0.4518, 0.9661, 0.4518, 0.9661, 0.4518, 0.9661, 0.218, 0.8504, 0.218, 0.8504, 0.218, 0.8504, 0.218, 0.8504, 0.218, 0.8504, 0.218, 0.8504, 0.218, 0.8504, 0.218, 0.8504, 0.218, 0.8504, 0.218, 0.8504, 0.218, 0.8504, 0.218, 0.8504, 0.4616, 0.9636, 0.4616, 0.9636, 0.4616, 0.9636, 0.4616, 0.9636, 0.218, 0.8504, 0.218, 0.8504, 0.218, 0.8504, 0.218, 0.8504, 0.4616, 0.9636, 0.4616, 0.9636, 0.4616, 0.9636, 0.4616, 0.9636, 0.218, 0.8504, 0.218, 0.8504, 0.218, 0.8504, 0.218, 0.8504, 0.4567, 0.9612, 0.4567, 0.9612, 0.4567, 0.9612, 0.4567, 0.9612, 0.218, 0.8504, 0.218, 0.8504, 0.218, 0.8504, 0.218, 0.8504, 0.469, 0.9661, 0.469, 0.9661, 0.469, 0.9661, 0.469, 0.9661, 0.218, 0.8504, 0.218, 0.8504, 0.218, 0.8504, 0.218, 0.8504, 0.469, 0.9661, 0.469, 0.9661, 0.469, 0.9661, 0.469, 0.9661, 0.218, 0.8504, 0.218, 0.8504, 0.218, 0.8504, 0.218, 0.8504, 0.218, 0.8504, 0.218, 0.8504, 0.218, 0.8504, 0.218, 0.8504, 0.4715, 0.9612, 0.4715, 0.9612, 0.4715, 0.9612, 0.4715, 0.9612, 0.218, 0.8504, 0.218, 0.8504, 0.218, 0.8504, 0.218, 0.8504, 0.218, 0.8504, 0.218, 0.8504, 0.218, 0.8504, 0.218, 0.8504, 0.218, 0.8504, 0.218, 0.8504, 0.218, 0.8504, 0.218, 0.8504, 0.218, 0.8504, 0.218, 0.8504, 0.218, 0.8504, 0.218, 0.8504, 0.4715, 0.9661, 0.4715, 0.9661, 0.4715, 0.9661, 0.4715, 0.9661, 0.4715, 0.9661, 0.4715, 0.9661, 0.4715, 0.9661, 0.4715, 0.9661, 0.4715, 0.9661, 0.4715, 0.9661, 0.4715, 0.9661, 0.4715, 0.9661, 0.218, 0.8504, 0.218, 0.8504, 0.218, 0.8504, 0.218, 0.8504, 0.218, 0.8504, 0.218, 0.8504, 0.218, 0.8504, 0.218, 0.8504, 0.4592, 0.9636, 0.4592, 0.9636, 0.4592, 0.9636, 0.4592, 0.9636, 0.218, 0.8504, 0.218, 0.8504, 0.218, 0.8504, 0.218, 0.8504, 0.218, 0.8504, 0.218, 0.8504, 0.218, 0.8504, 0.218, 0.8504, 0.4739, 0.9562, 0.4739, 0.9562, 0.4739, 0.9562, 0.4739, 0.9562, 0.218, 0.8504, 0.218, 0.8504, 0.218, 0.8504, 0.218, 0.8504, 0.4739, 0.9562, 0.4739, 0.9562, 0.4739, 0.9562, 0.4739, 0.9562, 0.218, 0.8504, 0.218, 0.8504, 0.218, 0.8504, 0.218, 0.8504, 0.4665, 0.9538, 0.4665, 0.9538, 0.4665, 0.9538, 0.4665, 0.9538, 0.218, 0.8504, 0.218, 0.8504, 0.218, 0.8504, 0.218, 0.8504, 0.4665, 0.9538, 0.4665, 0.9538, 0.4665, 0.9538, 0.4665, 0.9538, 0.218, 0.8504, 0.218, 0.8504, 0.218, 0.8504, 0.218, 0.8504, 0.4813, 0.9636, 0.4813, 0.9636, 0.4813, 0.9636, 0.4813, 0.9636, 0.4813, 0.9636, 0.4813, 0.9636, 0.4813, 0.9636, 0.4813, 0.9636, 0.4813, 0.9636, 0.4813, 0.9636, 0.4813, 0.9636, 0.4813, 0.9636, 0.218, 0.8504, 0.218, 0.8504, 0.218, 0.8504, 0.218, 0.8504, 0.4715, 0.9661, 0.4715, 0.9661, 0.4715, 0.9661, 0.4715, 0.9661, 0.218, 0.8504, 0.218, 0.8504, 0.218, 0.8504, 0.218, 0.8504, 0.218, 0.8504, 0.218, 0.8504, 0.218, 0.8504, 0.218, 0.8504, 0.218, 0.8504, 0.218, 0.8504, 0.218, 0.8504, 0.218, 0.8504, 0.4518, 0.9661, 0.4518, 0.9661, 0.4518, 0.9661, 0.4518, 0.9661, 0.4518, 0.9661, 0.4518, 0.9661, 0.4518, 0.9661, 0.4518, 0.9661, 0.4518, 0.9661, 0.4518, 0.9661, 0.4518, 0.9661, 0.4518, 0.9661, 0.218, 0.8504, 0.218, 0.8504, 0.218, 0.8504, 0.218, 0.8504, 0.4616, 0.9636, 0.4616, 0.9636, 0.4616, 0.9636, 0.4616, 0.9636, 0.4616, 0.9636, 0.4616, 0.9636, 0.4616, 0.9636, 0.4616, 0.9636, 0.218, 0.8504, 0.218, 0.8504, 0.218, 0.8504, 0.218, 0.8504, 0.218, 0.8504, 0.218, 0.8504, 0.218, 0.8504, 0.218, 0.8504, 0.4567, 0.9612, 0.4567, 0.9612, 0.4567, 0.9612, 0.4567, 0.9612, 0.218, 0.8504, 0.218, 0.8504, 0.218, 0.8504, 0.218, 0.8504, 0.469, 0.9661, 0.469, 0.9661, 0.469, 0.9661, 0.469, 0.9661, 0.218, 0.8504, 0.218, 0.8504, 0.218, 0.8504, 0.218, 0.8504, 0.469, 0.9661, 0.469, 0.9661, 0.469, 0.9661, 0.469, 0.9661, 0.218, 0.8504, 0.218, 0.8504, 0.218, 0.8504, 0.218, 0.8504, 0.218, 0.8504, 0.218, 0.8504, 0.218, 0.8504, 0.218, 0.8504, 0.4715, 0.9612, 0.4715, 0.9612, 0.4715, 0.9612, 0.4715, 0.9612, 0.4715, 0.9612, 0.4715, 0.9612, 0.4715, 0.9612, 0.4715, 0.9612, 0.4715, 0.9612, 0.4715, 0.9612, 0.4715, 0.9612, 0.4715, 0.9612, 0.4715, 0.9612, 0.4715, 0.9612, 0.4715, 0.9612, 0.4715, 0.9612, 0.218, 0.8504, 0.218, 0.8504, 0.218, 0.8504, 0.218, 0.8504, 0.4715, 0.9661, 0.4715, 0.9661, 0.4715, 0.9661, 0.4715, 0.9661, 0.218, 0.8504, 0.218, 0.8504, 0.218, 0.8504, 0.218, 0.8504, 0.4715, 0.9661, 0.4715, 0.9661, 0.4715, 0.9661, 0.4715, 0.9661, 0.218, 0.8504, 0.218, 0.8504, 0.218, 0.8504, 0.218, 0.8504, 0.4592, 0.9636, 0.4592, 0.9636, 0.4592, 0.9636, 0.4592, 0.9636, 0.218, 0.8504, 0.218, 0.8504, 0.218, 0.8504, 0.218, 0.8504, 0.4592, 0.9636, 0.4592, 0.9636, 0.4592, 0.9636, 0.4592, 0.9636, 0.218, 0.8504, 0.218, 0.8504, 0.218, 0.8504, 0.218, 0.8504, 0.218, 0.8504, 0.218, 0.8504, 0.218, 0.8504, 0.218, 0.8504, 0.4739, 0.9562, 0.4739, 0.9562, 0.4739, 0.9562, 0.4739, 0.9562, 0.218, 0.8504, 0.218, 0.8504, 0.218, 0.8504, 0.218, 0.8504, 0.218, 0.8504, 0.218, 0.8504, 0.218, 0.8504, 0.218, 0.8504, 0.4665, 0.9538, 0.4665, 0.9538, 0.4665, 0.9538, 0.4665, 0.9538, 0.4665, 0.9538, 0.4665, 0.9538, 0.4665, 0.9538, 0.4665, 0.9538, 0.4665, 0.9538, 0.4665, 0.9538, 0.4665, 0.9538, 0.4665, 0.9538, 0.218, 0.8504, 0.218, 0.8504, 0.218, 0.8504, 0.218, 0.8504, 0.4813, 0.9636, 0.4813, 0.9636, 0.4813, 0.9636, 0.4813, 0.9636, 0.4813, 0.9636, 0.4813, 0.9636, 0.4813, 0.9636, 0.4813, 0.9636, 0.4813, 0.9636, 0.4813, 0.9636, 0.4813, 0.9636, 0.4813, 0.9636, 0.218, 0.8504, 0.218, 0.8504, 0.218, 0.8504, 0.218, 0.8504, 0.4715, 0.9661, 0.4715, 0.9661, 0.4715, 0.9661, 0.4715, 0.9661, 0.4715, 0.9661, 0.4715, 0.9661, 0.4715, 0.9661, 0.4715, 0.9661, 0.4715, 0.9661, 0.4715, 0.9661, 0.4715, 0.9661, 0.4715, 0.9661, 0.218, 0.8504, 0.218, 0.8504, 0.218, 0.8504, 0.218, 0.8504, 0.4518, 0.9661, 0.4518, 0.9661, 0.4518, 0.9661, 0.4518, 0.9661, 0.4518, 0.9661, 0.4518, 0.9661, 0.4518, 0.9661, 0.4518, 0.9661, 0.4518, 0.9661, 0.4518, 0.9661, 0.4518, 0.9661, 0.4518, 0.9661, 0.218, 0.8504, 0.218, 0.8504, 0.218, 0.8504, 0.218, 0.8504, 0.4616, 0.9636, 0.4616, 0.9636, 0.4616, 0.9636, 0.4616, 0.9636, 0.4616, 0.9636, 0.4616, 0.9636, 0.4616, 0.9636, 0.4616, 0.9636, 0.218, 0.8504, 0.218, 0.8504, 0.218, 0.8504, 0.218, 0.8504, 0.218, 0.8504, 0.218, 0.8504, 0.218, 0.8504, 0.218, 0.8504, 0.4567, 0.9612, 0.4567, 0.9612, 0.4567, 0.9612, 0.4567, 0.9612, 0.218, 0.8504, 0.218, 0.8504, 0.218, 0.8504, 0.218, 0.8504, 0.218, 0.8504, 0.218, 0.8504, 0.218, 0.8504, 0.218, 0.8504, 0.469, 0.9661, 0.469, 0.9661, 0.469, 0.9661, 0.469, 0.9661, 0.218, 0.8504, 0.218, 0.8504, 0.218, 0.8504, 0.218, 0.8504, 0.218, 0.8504, 0.218, 0.8504, 0.218, 0.8504, 0.218, 0.8504, 0.2195, 0.8494, 0.2195, 0.8494, 0.2195, 0.8494, 0.2195, 0.8494, 0.2195, 0.8494, 0.2195, 0.8494, 0.2195, 0.8494, 0.2195, 0.8494, 0.2195, 0.8494, 0.2195, 0.8494, 0.2195, 0.8494, 0.218, 0.8504, 0.218, 0.8504, 0.2195, 0.8494, 0.2195, 0.8494, 0.2195, 0.8494, 0.2195, 0.8494, 0.2195, 0.8494, 0.2195, 0.8494, 0.2195, 0.8494, 0.2195, 0.8494])
me_cube_003.materials.append(mat_material)
me_cube_003.use_mirror_vertex_groups = False
me_cube_003.update()

# ---- objects
ob_fuyanopedia = bpy.data.objects.new('Fuyanopedia', me_cube_003)

# ---- transforms, parenting, visibility, modifiers, constraints
ob_fuyanopedia.location = (0.0, 0.0, 0.0)
ob_fuyanopedia.lock_rotations_4d = False
ob_fuyanopedia.empty_display_type = 'ARROWS'
ob_fuyanopedia.lineart.crease_threshold = 0.0

# ---- collection membership
col_collection.objects.link(ob_fuyanopedia)

# ---- scene / render settings (as saved in the file)
scene.frame_start = 1; scene.frame_end = 250; scene.frame_set(43)
scene.render.engine = 'BLENDER_EEVEE_NEXT'
scene.cycles.sampling_pattern = 'TABULATED_SOBOL'
scene.view_settings.view_transform = 'Filmic'
bpy.context.view_layer.update()

# ---- added for rendering (the .blend has no active camera and no usable light): camera, sun
cam_auto = bpy.data.cameras.new('AutoCamera')
cam_auto.lens = 50.0
cam_auto.sensor_width = 36.0
cam_auto.clip_end = 1000.0
ob_auto_camera = bpy.data.objects.new('AutoCamera', cam_auto)
scene.collection.objects.link(ob_auto_camera)
ob_auto_camera.location = (0.297603, -0.358662, 0.267144)
ob_auto_camera.rotation_euler = (1.09748, -7.21219e-08, 0.694738)
scene.camera = ob_auto_camera
light_auto_sun = bpy.data.lights.new('AutoSun', 'SUN')
light_auto_sun.energy = 3.0
light_auto_sun.angle = 0.0523599
ob_auto_sun = bpy.data.objects.new('AutoSun', light_auto_sun)
scene.collection.objects.link(ob_auto_sun)
ob_auto_sun.rotation_euler = (0.872665, 0.174533, 0.523599)
bpy.context.view_layer.update()
